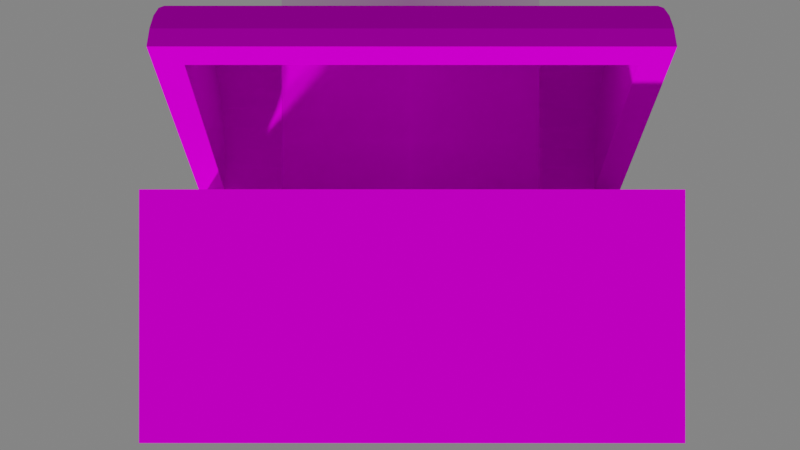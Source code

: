 # Source: Treasure_hest.blend  (saved by Blender 3.4.6; exported with 4.5.12 LTS)
import bpy
from mathutils import Matrix  # noqa: F401  (used for matrix-valued properties, if any)

bpy.ops.wm.read_factory_settings(use_empty=True)
scene = bpy.context.scene
scene.name = 'Scene'

# ---- collections
col_collection = bpy.data.collections.new('Collection'); scene.collection.children.link(col_collection)

# ---- images (referenced by path relative to the original .blend; pixels are not part of the script)
import os
ASSET_DIR = os.environ.get("B2B_ASSET_DIR", "")  # directory of the original .blend (textures are referenced by path, not embedded)
HERE = os.path.dirname(os.path.abspath(__file__))  # packed textures are extracted next to this script under _unpacked/

def load_image(name, relpath, width, height, colorspace="sRGB"):
    """Load a texture the original file referenced (path relative to the .blend, or extracted next to this script)."""
    p = next((c for c in (os.path.join(HERE, relpath), os.path.join(ASSET_DIR, relpath)) if relpath and os.path.exists(c)), "")
    if p:
        img = bpy.data.images.load(p, check_existing=True)
        img.name = name
    else:  # same state as the original file: an image datablock whose file is absent (Cycles renders it pink)
        img = bpy.data.images.new(name, width, height)
        img.source = "FILE"
        img.filepath = "//" + (relpath or name)
    img.colorspace_settings.name = colorspace
    return img
img_texture3_png = load_image('texture3.png', 'texture3.png', 1024, 1024, 'sRGB')
img_ask_png = load_image('Ask.png', 'Ask.png', 1024, 1024, 'sRGB')

# ---- materials (node trees are filled in below, after node groups)
mat_material = bpy.data.materials.new('Material')
mat_material.alpha_threshold = 0.0
mat_material.use_transparent_shadow = False
mat_material.roughness = 1.0
mat_material.line_color = (0.0, 0.0, 0.0, 1.0)
mat_ask = bpy.data.materials.new('Ask')
mat_ask.surface_render_method = 'BLENDED'
mat_ask.blend_method = 'BLEND'
mat_ask.roughness = 1.0

# ---- material node trees
mat_material.use_nodes = True; mat_material.node_tree.nodes.clear()
_N = mat_material.node_tree.nodes; _L = mat_material.node_tree.links
n0 = _N.new('ShaderNodeOutputMaterial'); n0.name = 'Material Output'; n0.location = (300, 300)
n1 = _N.new('ShaderNodeBsdfPrincipled'); n1.name = 'Principled BSDF'; n1.location = (10, 300)
n1.distribution = 'GGX'
n1.subsurface_method = 'RANDOM_WALK_SKIN'
n1.inputs[2].default_value = 1.0
n1.inputs[3].default_value = 1.45
n1.inputs[13].default_value = 0.0
n1.inputs[27].default_value = (0.0, 0.0, 0.0, 1.0)
n1.inputs[28].default_value = 1.0
n2 = _N.new('ShaderNodeTexImage'); n2.name = 'Image Texture'; n2.location = (-399, 208)
n2.image = img_texture3_png
_L.new(n1.outputs[0], n0.inputs[0])
_L.new(n2.outputs[0], n1.inputs[0])
n0.is_active_output = True
mat_ask.use_nodes = True; mat_ask.node_tree.nodes.clear()
_N = mat_ask.node_tree.nodes; _L = mat_ask.node_tree.links
n0 = _N.new('ShaderNodeOutputMaterial'); n0.name = 'Material Output'; n0.location = (300, 300)
n1 = _N.new('ShaderNodeTexImage'); n1.name = 'Image Texture'; n1.location = (-200, 300)
n1.image = img_ask_png
n1.extension = 'CLIP'
n2 = _N.new('ShaderNodeBsdfPrincipled'); n2.name = 'Principled BSDF'; n2.location = (0, 300)
n2.distribution = 'GGX'
n2.subsurface_method = 'RANDOM_WALK_SKIN'
n2.inputs[2].default_value = 1.0
n2.inputs[3].default_value = 1.45
n2.inputs[13].default_value = 0.0
n2.inputs[27].default_value = (0.0, 0.0, 0.0, 1.0)
n2.inputs[28].default_value = 1.0
_L.new(n1.outputs[0], n2.inputs[0])
_L.new(n1.outputs[1], n2.inputs[4])
_L.new(n2.outputs[0], n0.inputs[0])
n0.is_active_output = True

# ---- world
world_world_002 = bpy.data.worlds.new('World.002'); scene.world = world_world_002
world_world_002.use_nodes = True; world_world_002.node_tree.nodes.clear()
_N = world_world_002.node_tree.nodes; _L = world_world_002.node_tree.links
n0 = _N.new('ShaderNodeOutputWorld'); n0.name = 'World Output'; n0.location = (300, 300)
n1 = _N.new('ShaderNodeBackground'); n1.name = 'Background'; n1.location = (10, 300)
n1.inputs[0].default_value = (0.2019, 0.2019, 0.2019, 1.0)
_L.new(n1.outputs[0], n0.inputs[0])
n0.is_active_output = True
world_world_002.color = (0.05088, 0.05088, 0.05088)
world_world_002.use_sun_shadow = False
world_world_002.sun_shadow_jitter_overblur = 0.0

# ---- cameras
cam_camera = bpy.data.cameras.new('Camera')

# ---- meshes
me_cube = bpy.data.meshes.new('Cube')
me_cube.from_pydata([(0.7515, 1.251, 0.6968), (1.0, 1.5, -0.6968), (0.7515, -1.251, 0.6968), (1.0, -1.5, -0.6968), (-0.7515, 1.251, 0.6968), (-1.0, 1.5, -0.6968), (-0.7515, -1.251, 0.6968), (-1.0, -1.5, -0.6968), (1.0, -1.5, 0.6968), (-1.0, -1.5, 0.6968), (1.0, 1.5, 0.6968), (-1.0, 1.5, 0.6968), (0.7515, -1.251, -0.5732), (-0.7515, -1.251, -0.5732), (0.7515, 1.251, -0.5732), (-0.7515, 1.251, -0.5732)], [], [(4, 6, 13, 15), (3, 8, 9, 7), (7, 9, 11, 5), (5, 1, 3, 7), (1, 10, 8, 3), (5, 11, 10, 1), (2, 6, 9, 8), (0, 2, 8, 10), (6, 4, 11, 9), (4, 0, 10, 11), (14, 15, 13, 12), (6, 2, 12, 13), (0, 4, 15, 14), (2, 0, 14, 12)])
_uv = me_cube.uv_layers.new(name='UVMap')
_uv.uv.foreach_set('vector', [0.8143, 0.3522, 0.8143, 0.3147, 0.8143, 0.3147, 0.8143, 0.3522, 0.9596, 0.2665, 0.9762, 0.514, 0.596, 0.3137, 0.5919, 0.06935, 0.5829, 0.07526, 0.5836, 0.3051, 0.01952, 0.5075, 0.04296, 0.2838, 0.8123, 0.2599, 0.7904, 0.2478, 0.7913, 0.2186, 0.8103, 0.229, 0.5826, 0.0681, 0.5862, 0.3101, 0.01795, 0.5133, 0.04381, 0.2789, 0.958, 0.2664, 0.9831, 0.5144, 0.5936, 0.3118, 0.5976, 0.07737, 0.8881, 0.5229, 0.71, 0.4316, 0.6939, 0.383, 0.9309, 0.5046, 0.8699, 0.5039, 0.7182, 0.4324, 0.7094, 0.4082, 0.8912, 0.4939, 0.83, 0.4999, 0.7336, 0.4517, 0.7312, 0.4284, 0.8467, 0.4862, 0.7707, 0.4295, 0.8669, 0.4842, 0.8782, 0.5038, 0.7501, 0.4311, 0.8118, 0.352, 0.7947, 0.352, 0.7947, 0.333, 0.8118, 0.333, 0.7596, 0.3153, 0.8258, 0.3612, 0.8258, 0.3612, 0.7596, 0.3153, 0.8459, 0.3593, 0.7474, 0.31, 0.7474, 0.31, 0.8459, 0.3593, 0.8161, 0.3268, 0.8161, 0.3611, 0.8161, 0.3611, 0.8161, 0.3268])
me_cube.materials.append(mat_material)
me_cube.use_mirror_vertex_groups = False
me_cube.update()
me_cylinder = bpy.data.meshes.new('Cylinder')
me_cylinder.from_pydata([(0.929, 1.5, 0.6968), (0.929, 1.318, 0.5863), (0.929, -1.5, 0.6968), (0.929, -1.318, 0.5863), (1.124, 1.5, 0.6834), (1.09, 1.318, 0.5729), (1.124, -1.5, 0.6834), (1.09, -1.318, 0.5729), (1.312, 1.5, 0.6438), (1.245, 1.318, 0.5332), (1.312, -1.5, 0.6438), (1.245, -1.318, 0.5332), (1.485, 1.5, 0.5794), (1.387, 1.318, 0.4689), (1.485, -1.5, 0.5794), (1.387, -1.318, 0.4689), (1.636, 1.5, 0.4927), (1.512, 1.318, 0.3822), (1.636, -1.5, 0.4927), (1.512, -1.318, 0.3822), (1.76, 1.5, 0.3871), (1.615, 1.318, 0.2766), (1.76, -1.5, 0.3871), (1.615, -1.318, 0.2766), (1.853, 1.5, 0.2667), (1.691, 1.318, 0.1561), (1.853, -1.5, 0.2667), (1.691, -1.318, 0.1561), (1.91, 1.5, 0.1359), (1.738, 1.318, 0.02542), (1.91, -1.5, 0.1359), (1.738, -1.318, 0.02542), (1.929, 1.5, 0.0), (1.929, -1.5, 0.0), (-0.07101, 1.5, 0.0), (-0.07101, -1.5, 0.0), (-0.0518, 1.5, 0.1359), (0.1201, 1.318, 0.02542), (-0.0518, -1.5, 0.1359), (0.1201, -1.318, 0.02542), (0.005106, 1.5, 0.2667), (0.167, 1.318, 0.1561), (0.005106, -1.5, 0.2667), (0.167, -1.318, 0.1561), (0.09752, 1.5, 0.3871), (0.2433, 1.318, 0.2766), (0.09752, -1.5, 0.3871), (0.2433, -1.318, 0.2766), (0.2219, 1.5, 0.4927), (0.3458, 1.318, 0.3822), (0.2219, -1.5, 0.4927), (0.3458, -1.318, 0.3822), (0.3734, 1.5, 0.5794), (0.4708, 1.318, 0.4689), (0.3734, -1.5, 0.5794), (0.4708, -1.318, 0.4689), (0.5463, 1.5, 0.6438), (0.6134, 1.318, 0.5332), (0.5463, -1.5, 0.6438), (0.6134, -1.318, 0.5332), (0.7339, 1.5, 0.6834), (0.7681, 1.318, 0.5729), (0.7339, -1.5, 0.6834), (0.7681, -1.318, 0.5729), (0.1171, -1.318, 0.0), (1.741, -1.318, 0.0), (0.1171, 1.318, 0.0), (1.741, 1.318, 0.0)], [], [(0, 2, 6, 4), (4, 6, 10, 8), (8, 10, 14, 12), (12, 14, 18, 16), (16, 18, 22, 20), (20, 22, 26, 24), (24, 26, 30, 28), (28, 30, 33, 32), (34, 32, 67, 66), (32, 33, 35, 34, 66, 64, 65, 67), (34, 35, 38, 36), (36, 38, 42, 40), (40, 42, 46, 44), (44, 46, 50, 48), (48, 50, 54, 52), (52, 54, 58, 56), (60, 0, 4, 8, 12, 16, 20, 24, 28, 32, 34, 36, 40, 44, 48, 52, 56), (56, 58, 62, 60), (60, 62, 2, 0), (58, 54, 50, 46, 42, 38, 35, 33, 30, 26, 22, 18, 14, 10, 6, 2, 62), (1, 5, 7, 3), (5, 9, 11, 7), (9, 13, 15, 11), (13, 17, 19, 15), (17, 21, 23, 19), (21, 25, 27, 23), (25, 29, 31, 27), (65, 31, 29, 67), (66, 37, 39, 64), (37, 41, 43, 39), (41, 45, 47, 43), (45, 49, 51, 47), (49, 53, 55, 51), (53, 57, 59, 55), (67, 29, 25, 21, 17, 13, 9, 5, 1, 61, 57, 53, 49, 45, 41, 37, 66), (57, 61, 63, 59), (61, 1, 3, 63), (64, 39, 43, 47, 51, 55, 59, 63, 3, 7, 11, 15, 19, 23, 27, 31, 65)])
me_cylinder.polygons.foreach_set('material_index', [0, 0, 0, 0, 0, 0, 0, 0, 0, 0, 0, 0, 0, 0, 0, 0, 0, 0, 0, 0, 568, 568, 568, 568, 568, 568, 568, 568, 568, 568, 568, 568, 568, 568, 568, 568, 568, 568])
_uv = me_cylinder.uv_layers.new(name='UVMap')
_uv.uv.foreach_set('vector', [0.6767, 0.8385, 0.2111, 0.9548, 0.1816, 0.9324, 0.6455, 0.8067, 0.6455, 0.8067, 0.1816, 0.9324, 0.1523, 0.9045, 0.622, 0.775, 0.622, 0.775, 0.1523, 0.9045, 0.1168, 0.8697, 0.6032, 0.7355, 0.6032, 0.7355, 0.1168, 0.8697, 0.09216, 0.84, 0.5911, 0.6972, 0.5911, 0.6972, 0.09216, 0.84, 0.07337, 0.8119, 0.5856, 0.6673, 0.5856, 0.6673, 0.07337, 0.8119, 0.06272, 0.7849, 0.5749, 0.6403, 0.5749, 0.6403, 0.06272, 0.7849, 0.05249, 0.7571, 0.5739, 0.6096, 0.5739, 0.6096, 0.05249, 0.7571, 0.04298, 0.729, 0.5735, 0.5777, 0.4274, 0.4013, 0.4274, 0.4264, 0.4259, 0.424, 0.4259, 0.4037, 0.4274, 0.4264, 0.4023, 0.4264, 0.4023, 0.4013, 0.4274, 0.4013, 0.4259, 0.4037, 0.4038, 0.4037, 0.4038, 0.424, 0.4259, 0.424, 0.6765, 0.8365, 0.2132, 0.9542, 0.2484, 0.9748, 0.7077, 0.8669, 0.7077, 0.8669, 0.2484, 0.9748, 0.2899, 0.9855, 0.742, 0.8828, 0.742, 0.8828, 0.2899, 0.9855, 0.3231, 0.9981, 0.7924, 0.8932, 0.7924, 0.8932, 0.3237, 0.9942, 0.376, 0.9964, 0.8453, 0.8929, 0.8453, 0.8929, 0.376, 0.9964, 0.3229, 0.9953, 0.7935, 0.8922, 0.7935, 0.8922, 0.3229, 0.9953, 0.2901, 0.986, 0.7415, 0.8839, 0.717, 0.8654, 0.6847, 0.8447, 0.6472, 0.8045, 0.6272, 0.7802, 0.6101, 0.7464, 0.5997, 0.7065, 0.5875, 0.6716, 0.5795, 0.6355, 0.5781, 0.6025, 0.5812, 0.5696, 0.9576, 0.7416, 0.9469, 0.7786, 0.9398, 0.8035, 0.9086, 0.8356, 0.8683, 0.881, 0.813, 0.8919, 0.7565, 0.8825, 0.7415, 0.8839, 0.2901, 0.986, 0.2483, 0.9766, 0.7055, 0.8669, 0.7055, 0.8669, 0.2483, 0.9766, 0.2111, 0.9548, 0.6767, 0.8385, 0.6603, 0.8133, 0.6306, 0.777, 0.6037, 0.7226, 0.5886, 0.6654, 0.5813, 0.6075, 0.5973, 0.5467, 0.5995, 0.4373, 0.9695, 0.6122, 0.9726, 0.708, 0.9567, 0.7497, 0.9337, 0.8014, 0.9008, 0.8487, 0.866, 0.8767, 0.8135, 0.8867, 0.7713, 0.8859, 0.7344, 0.871, 0.6958, 0.8485, 0.7351, 0.6948, 0.7339, 0.6944, 0.7338, 0.6747, 0.7351, 0.6743, 0.7339, 0.6944, 0.7327, 0.6942, 0.7326, 0.6749, 0.7338, 0.6747, 0.7327, 0.6942, 0.7315, 0.6941, 0.7315, 0.675, 0.7326, 0.6749, 0.7315, 0.6941, 0.7304, 0.6942, 0.7303, 0.6749, 0.7315, 0.675, 0.7304, 0.6942, 0.7292, 0.6945, 0.7292, 0.6746, 0.7303, 0.6749, 0.7292, 0.6945, 0.7281, 0.6951, 0.728, 0.674, 0.7292, 0.6746, 0.7281, 0.6951, 0.7268, 0.696, 0.7268, 0.6731, 0.728, 0.674, 0.7266, 0.6728, 0.7268, 0.6731, 0.7268, 0.696, 0.7266, 0.6963, 0.7436, 0.6963, 0.7434, 0.696, 0.7434, 0.6731, 0.7436, 0.6728, 0.7434, 0.696, 0.7422, 0.6951, 0.7422, 0.674, 0.7434, 0.6731, 0.7422, 0.6951, 0.7411, 0.6945, 0.741, 0.6746, 0.7422, 0.674, 0.7411, 0.6945, 0.7399, 0.6942, 0.7399, 0.6749, 0.741, 0.6746, 0.7399, 0.6942, 0.7388, 0.6941, 0.7387, 0.675, 0.7399, 0.6749, 0.7388, 0.6941, 0.7376, 0.6942, 0.7376, 0.6749, 0.7387, 0.675, 0.7266, 0.6963, 0.7268, 0.696, 0.7281, 0.6951, 0.7292, 0.6945, 0.7304, 0.6942, 0.7315, 0.6941, 0.7327, 0.6942, 0.7339, 0.6944, 0.7351, 0.6948, 0.7364, 0.6944, 0.7376, 0.6942, 0.7388, 0.6941, 0.7399, 0.6942, 0.7411, 0.6945, 0.7422, 0.6951, 0.7434, 0.696, 0.7436, 0.6963, 0.7376, 0.6942, 0.7364, 0.6944, 0.7364, 0.6747, 0.7376, 0.6749, 0.7364, 0.6944, 0.7351, 0.6948, 0.7351, 0.6743, 0.7364, 0.6747, 0.7436, 0.6728, 0.7434, 0.6731, 0.7422, 0.674, 0.741, 0.6746, 0.7399, 0.6749, 0.7387, 0.675, 0.7376, 0.6749, 0.7364, 0.6747, 0.7351, 0.6743, 0.7338, 0.6747, 0.7326, 0.6749, 0.7315, 0.675, 0.7303, 0.6749, 0.7292, 0.6746, 0.728, 0.674, 0.7268, 0.6731, 0.7266, 0.6728])
me_cylinder.materials.append(mat_material)
me_cylinder.update()
me_ask = bpy.data.meshes.new('Ask')
me_ask.from_pydata([(-0.4116, -0.5, 0.0), (0.4116, -0.5, 0.0), (-0.4116, 0.5, 0.0), (0.4116, 0.5, 0.0)], [], [(0, 1, 3, 2)])
_uv = me_ask.uv_layers.new(name='UVMap')
_uv.uv.foreach_set('vector', [0.0, 0.0, 1.0, 0.0, 1.0, 1.0, 0.0, 1.0])
me_ask.materials.append(mat_ask)
me_ask.update()

# ---- objects
ob_box = bpy.data.objects.new('Box', me_cube)
ob_lid = bpy.data.objects.new('Lid', me_cylinder)
ob_ask = bpy.data.objects.new('Ask', me_ask)
ob_camera = bpy.data.objects.new('Camera', cam_camera)

# ---- transforms, parenting, visibility, modifiers, constraints
ob_box.location = (0.0, 0.0, 0.0)
ob_box.rotation_euler = (-1.571, -2.22e-16, 2.22e-16)
ob_box.lock_rotations_4d = False
ob_box.empty_display_type = 'ARROWS'
ob_box.lineart.crease_threshold = 0.0
ob_lid.location = (-0.9285, 0.6991, -5.96e-08)
ob_lid.rotation_euler = (-1.571, -2.22e-16, 0.4335)
ob_ask.location = (0.0, 1.036, 0.0)
ob_ask.rotation_euler = (0.0, 1.571, 0.0)
ob_ask.scale = (2.0, 2.0, 2.0)
ob_camera.location = (7.1, 0.5012, 0.06537)
ob_camera.rotation_euler = (0.0, 1.571, 0.0)

# ---- collection membership
col_collection.objects.link(ob_box)
col_collection.objects.link(ob_lid)
col_collection.objects.link(ob_ask)
col_collection.objects.link(ob_camera)

# ---- scene / render settings (as saved in the file)
scene.camera = ob_camera
scene.frame_start = 18; scene.frame_end = 18; scene.frame_set(18)
scene.render.engine = 'BLENDER_EEVEE_NEXT'
scene.render.image_settings.color_depth = '16'
scene.render.image_settings.compression = 0
scene.render.film_transparent = True
scene.cycles.sampling_pattern = 'TABULATED_SOBOL'
scene.cycles.use_light_tree = False
scene.view_settings.view_transform = 'Filmic'
bpy.context.view_layer.update()

# ---- added for rendering (the .blend has no usable light): sun
light_auto_sun = bpy.data.lights.new('AutoSun', 'SUN')
light_auto_sun.energy = 3.0
light_auto_sun.angle = 0.0523599
ob_auto_sun = bpy.data.objects.new('AutoSun', light_auto_sun)
scene.collection.objects.link(ob_auto_sun)
ob_auto_sun.rotation_euler = (0.872665, 0.174533, 0.523599)
bpy.context.view_layer.update()
